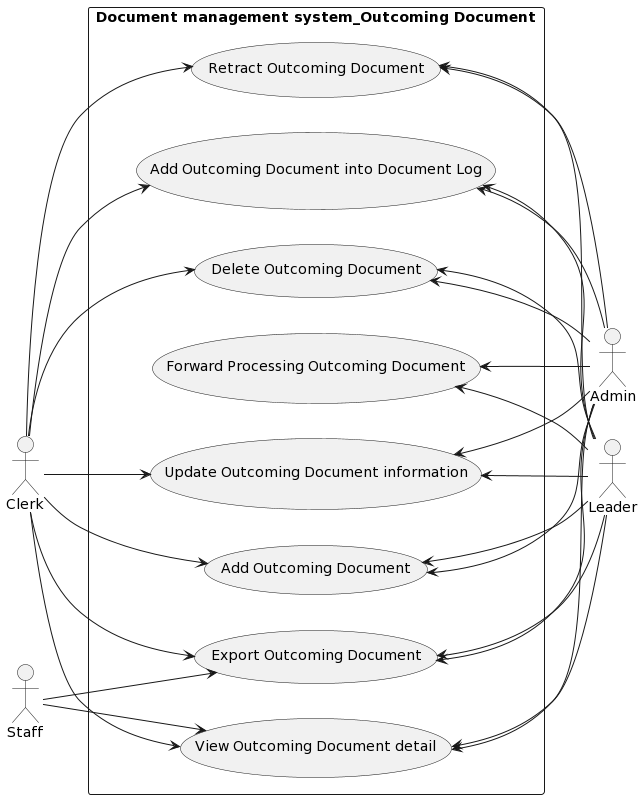

The diagram above was rendered by PlantUML. Its source (embedded in the PNG):
@startuml
left to right direction
skinparam packageStyle rectangle
actor Clerk as Clerk
actor Admin as Admin
actor Staff as Staff
actor Leader as Leader

rectangle "Document management system_Outcoming Document" {

Admin -up-> (Forward Processing Outcoming Document)
Admin -up-> (Add Outcoming Document)
Admin -up-> (Update Outcoming Document information)
Admin -up-> (Delete Outcoming Document)
Admin -up-> (View Outcoming Document detail)
Admin -up-> (Export Outcoming Document)
Admin -up-> (Add Outcoming Document into Document Log)
Admin -up-> (Retract Outcoming Document)

Leader -up-> (Forward Processing Outcoming Document)
Leader -up-> (Add Outcoming Document)
Leader -up-> (Update Outcoming Document information)
Leader -up-> (Delete Outcoming Document)
Leader -up-> (View Outcoming Document detail)
Leader -up-> (Export Outcoming Document)
Leader -up-> (Add Outcoming Document into Document Log)
Leader -up-> (Retract Outcoming Document)

Clerk --> (Add Outcoming Document)
Clerk --> (Update Outcoming Document information)
Clerk --> (Delete Outcoming Document)
Clerk --> (View Outcoming Document detail)
Clerk --> (Export Outcoming Document)
Clerk --> (Add Outcoming Document into Document Log)
Clerk --> (Retract Outcoming Document)

Staff --> (View Outcoming Document detail)
Staff --> (Export Outcoming Document)
}
@enduml